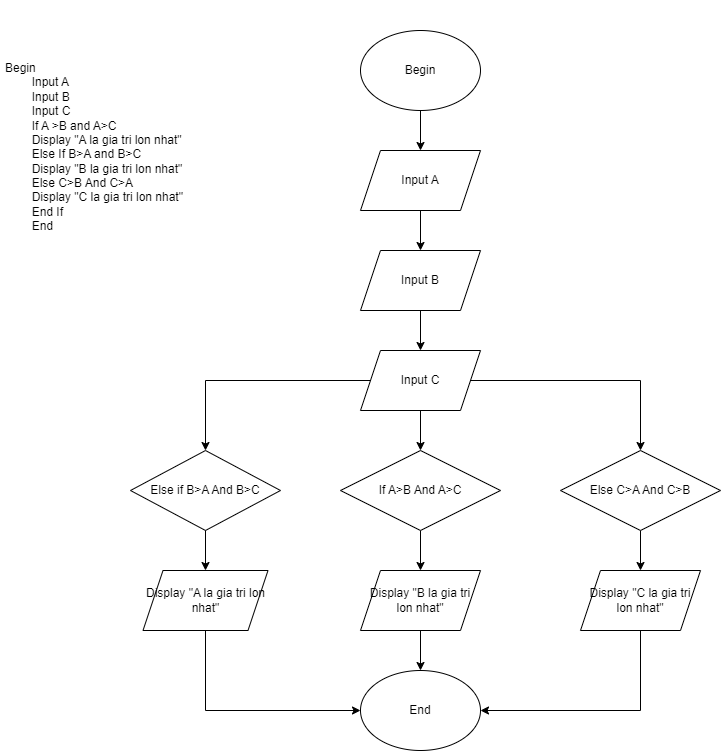

The diagram above was exported from draw.io. Its source (the exported page's mxGraphModel, read from the mxfile embedded in the PNG):
<mxGraphModel dx="1038" dy="579" grid="1" gridSize="10" guides="1" tooltips="1" connect="1" arrows="1" fold="1" page="1" pageScale="1" pageWidth="827" pageHeight="1169" math="0" shadow="0">
  <root>
    <mxCell id="0" />
    <mxCell id="1" parent="0" />
    <mxCell id="T5MshuOpv-D0OIpjP1nx-1" value="&lt;h1&gt;&lt;br&gt;&lt;/h1&gt;&lt;div&gt;Begin&lt;/div&gt;&lt;div&gt;&lt;span style=&quot;white-space: pre;&quot;&gt;&#09;&lt;/span&gt;Input A&lt;br&gt;&lt;/div&gt;&lt;div&gt;&lt;span style=&quot;white-space: pre;&quot;&gt;&#09;&lt;/span&gt;Input B&lt;br&gt;&lt;/div&gt;&lt;div&gt;&lt;span style=&quot;white-space: pre;&quot;&gt;&#09;&lt;/span&gt;Input C&lt;br&gt;&lt;/div&gt;&lt;div&gt;&lt;span style=&quot;white-space: pre;&quot;&gt;&#09;&lt;/span&gt;If A &amp;gt;B and A&amp;gt;C&lt;br&gt;&lt;/div&gt;&lt;div&gt;&lt;span style=&quot;white-space: pre;&quot;&gt;&#09;&lt;/span&gt;Display &quot;A la gia tri lon nhat&quot;&lt;br&gt;&lt;/div&gt;&lt;div&gt;&lt;span style=&quot;white-space: pre;&quot;&gt;&#09;&lt;/span&gt;Else If B&amp;gt;A and B&amp;gt;C&lt;/div&gt;&lt;div&gt;&lt;span style=&quot;white-space: pre;&quot;&gt;&#09;&lt;/span&gt;Display &quot;B la gia tri lon nhat&quot;&lt;br&gt;&lt;/div&gt;&lt;div&gt;&lt;span style=&quot;white-space: pre;&quot;&gt;&#09;&lt;/span&gt;Else C&amp;gt;B And C&amp;gt;A&lt;br&gt;&lt;/div&gt;&lt;div&gt;&lt;span style=&quot;white-space: pre;&quot;&gt;&#09;&lt;/span&gt;Display &quot;C la gia tri lon nhat&quot;&lt;br&gt;&lt;/div&gt;&lt;div&gt;&lt;span style=&quot;white-space: pre;&quot;&gt;&#09;&lt;/span&gt;End If&lt;br&gt;&lt;/div&gt;&lt;div&gt;&lt;span style=&quot;white-space: pre;&quot;&gt;&#09;&lt;/span&gt;End&lt;br&gt;&lt;/div&gt;&lt;div&gt;&lt;span style=&quot;white-space: pre;&quot;&gt;&#09;&lt;/span&gt;&lt;br&gt;&lt;/div&gt;" style="text;html=1;strokeColor=none;fillColor=none;spacing=5;spacingTop=-20;whiteSpace=wrap;overflow=hidden;rounded=0;" vertex="1" parent="1">
      <mxGeometry x="40" y="80" width="190" height="240" as="geometry" />
    </mxCell>
    <mxCell id="T5MshuOpv-D0OIpjP1nx-13" value="" style="edgeStyle=orthogonalEdgeStyle;rounded=0;orthogonalLoop=1;jettySize=auto;html=1;" edge="1" parent="1" source="T5MshuOpv-D0OIpjP1nx-2" target="T5MshuOpv-D0OIpjP1nx-3">
      <mxGeometry relative="1" as="geometry" />
    </mxCell>
    <mxCell id="T5MshuOpv-D0OIpjP1nx-2" value="Begin" style="ellipse;whiteSpace=wrap;html=1;" vertex="1" parent="1">
      <mxGeometry x="400" y="100" width="120" height="80" as="geometry" />
    </mxCell>
    <mxCell id="T5MshuOpv-D0OIpjP1nx-14" value="" style="edgeStyle=orthogonalEdgeStyle;rounded=0;orthogonalLoop=1;jettySize=auto;html=1;" edge="1" parent="1" source="T5MshuOpv-D0OIpjP1nx-3" target="T5MshuOpv-D0OIpjP1nx-4">
      <mxGeometry relative="1" as="geometry" />
    </mxCell>
    <mxCell id="T5MshuOpv-D0OIpjP1nx-3" value="Input A" style="shape=parallelogram;perimeter=parallelogramPerimeter;whiteSpace=wrap;html=1;fixedSize=1;" vertex="1" parent="1">
      <mxGeometry x="400" y="220" width="120" height="60" as="geometry" />
    </mxCell>
    <mxCell id="T5MshuOpv-D0OIpjP1nx-15" value="" style="edgeStyle=orthogonalEdgeStyle;rounded=0;orthogonalLoop=1;jettySize=auto;html=1;" edge="1" parent="1" source="T5MshuOpv-D0OIpjP1nx-4" target="T5MshuOpv-D0OIpjP1nx-5">
      <mxGeometry relative="1" as="geometry" />
    </mxCell>
    <mxCell id="T5MshuOpv-D0OIpjP1nx-4" value="Input B" style="shape=parallelogram;perimeter=parallelogramPerimeter;whiteSpace=wrap;html=1;fixedSize=1;" vertex="1" parent="1">
      <mxGeometry x="400" y="320" width="120" height="60" as="geometry" />
    </mxCell>
    <mxCell id="T5MshuOpv-D0OIpjP1nx-16" value="" style="edgeStyle=orthogonalEdgeStyle;rounded=0;orthogonalLoop=1;jettySize=auto;html=1;" edge="1" parent="1" source="T5MshuOpv-D0OIpjP1nx-5" target="T5MshuOpv-D0OIpjP1nx-6">
      <mxGeometry relative="1" as="geometry" />
    </mxCell>
    <mxCell id="T5MshuOpv-D0OIpjP1nx-18" value="" style="edgeStyle=orthogonalEdgeStyle;rounded=0;orthogonalLoop=1;jettySize=auto;html=1;entryX=0.5;entryY=0;entryDx=0;entryDy=0;" edge="1" parent="1" source="T5MshuOpv-D0OIpjP1nx-5" target="T5MshuOpv-D0OIpjP1nx-9">
      <mxGeometry relative="1" as="geometry">
        <mxPoint x="310" y="450" as="targetPoint" />
      </mxGeometry>
    </mxCell>
    <mxCell id="T5MshuOpv-D0OIpjP1nx-19" style="edgeStyle=orthogonalEdgeStyle;rounded=0;orthogonalLoop=1;jettySize=auto;html=1;entryX=0.5;entryY=0;entryDx=0;entryDy=0;" edge="1" parent="1" source="T5MshuOpv-D0OIpjP1nx-5" target="T5MshuOpv-D0OIpjP1nx-10">
      <mxGeometry relative="1" as="geometry" />
    </mxCell>
    <mxCell id="T5MshuOpv-D0OIpjP1nx-5" value="Input C" style="shape=parallelogram;perimeter=parallelogramPerimeter;whiteSpace=wrap;html=1;fixedSize=1;" vertex="1" parent="1">
      <mxGeometry x="400" y="420" width="120" height="60" as="geometry" />
    </mxCell>
    <mxCell id="T5MshuOpv-D0OIpjP1nx-25" value="" style="edgeStyle=orthogonalEdgeStyle;rounded=0;orthogonalLoop=1;jettySize=auto;html=1;" edge="1" parent="1" source="T5MshuOpv-D0OIpjP1nx-6" target="T5MshuOpv-D0OIpjP1nx-21">
      <mxGeometry relative="1" as="geometry" />
    </mxCell>
    <mxCell id="T5MshuOpv-D0OIpjP1nx-6" value="If A&amp;gt;B And A&amp;gt;C" style="rhombus;whiteSpace=wrap;html=1;" vertex="1" parent="1">
      <mxGeometry x="380" y="520" width="160" height="80" as="geometry" />
    </mxCell>
    <mxCell id="T5MshuOpv-D0OIpjP1nx-24" value="" style="edgeStyle=orthogonalEdgeStyle;rounded=0;orthogonalLoop=1;jettySize=auto;html=1;" edge="1" parent="1" source="T5MshuOpv-D0OIpjP1nx-9" target="T5MshuOpv-D0OIpjP1nx-20">
      <mxGeometry relative="1" as="geometry" />
    </mxCell>
    <mxCell id="T5MshuOpv-D0OIpjP1nx-9" value="Else if B&amp;gt;A And B&amp;gt;C" style="rhombus;whiteSpace=wrap;html=1;" vertex="1" parent="1">
      <mxGeometry x="170" y="520" width="150" height="80" as="geometry" />
    </mxCell>
    <mxCell id="T5MshuOpv-D0OIpjP1nx-26" value="" style="edgeStyle=orthogonalEdgeStyle;rounded=0;orthogonalLoop=1;jettySize=auto;html=1;" edge="1" parent="1" source="T5MshuOpv-D0OIpjP1nx-10" target="T5MshuOpv-D0OIpjP1nx-22">
      <mxGeometry relative="1" as="geometry" />
    </mxCell>
    <mxCell id="T5MshuOpv-D0OIpjP1nx-10" value="Else C&amp;gt;A And C&amp;gt;B" style="rhombus;whiteSpace=wrap;html=1;" vertex="1" parent="1">
      <mxGeometry x="600" y="520" width="160" height="80" as="geometry" />
    </mxCell>
    <mxCell id="T5MshuOpv-D0OIpjP1nx-30" value="" style="edgeStyle=orthogonalEdgeStyle;rounded=0;orthogonalLoop=1;jettySize=auto;html=1;entryX=0;entryY=0.5;entryDx=0;entryDy=0;" edge="1" parent="1" source="T5MshuOpv-D0OIpjP1nx-20" target="T5MshuOpv-D0OIpjP1nx-27">
      <mxGeometry relative="1" as="geometry">
        <mxPoint x="245" y="870" as="targetPoint" />
        <Array as="points">
          <mxPoint x="245" y="780" />
        </Array>
      </mxGeometry>
    </mxCell>
    <mxCell id="T5MshuOpv-D0OIpjP1nx-20" value="Display &quot;A la gia tri lon nhat&quot;" style="shape=parallelogram;perimeter=parallelogramPerimeter;whiteSpace=wrap;html=1;fixedSize=1;" vertex="1" parent="1">
      <mxGeometry x="182.5" y="640" width="125" height="60" as="geometry" />
    </mxCell>
    <mxCell id="T5MshuOpv-D0OIpjP1nx-28" value="" style="edgeStyle=orthogonalEdgeStyle;rounded=0;orthogonalLoop=1;jettySize=auto;html=1;" edge="1" parent="1" source="T5MshuOpv-D0OIpjP1nx-21" target="T5MshuOpv-D0OIpjP1nx-27">
      <mxGeometry relative="1" as="geometry" />
    </mxCell>
    <mxCell id="T5MshuOpv-D0OIpjP1nx-21" value="Display &quot;B la gia tri lon nhat&quot;" style="shape=parallelogram;perimeter=parallelogramPerimeter;whiteSpace=wrap;html=1;fixedSize=1;" vertex="1" parent="1">
      <mxGeometry x="400" y="640" width="120" height="60" as="geometry" />
    </mxCell>
    <mxCell id="T5MshuOpv-D0OIpjP1nx-32" value="" style="edgeStyle=orthogonalEdgeStyle;rounded=0;orthogonalLoop=1;jettySize=auto;html=1;entryX=1;entryY=0.5;entryDx=0;entryDy=0;" edge="1" parent="1" source="T5MshuOpv-D0OIpjP1nx-22" target="T5MshuOpv-D0OIpjP1nx-27">
      <mxGeometry relative="1" as="geometry">
        <mxPoint x="680" y="780" as="targetPoint" />
        <Array as="points">
          <mxPoint x="680" y="780" />
        </Array>
      </mxGeometry>
    </mxCell>
    <mxCell id="T5MshuOpv-D0OIpjP1nx-22" value="Display &quot;C la gia tri lon nhat&quot;" style="shape=parallelogram;perimeter=parallelogramPerimeter;whiteSpace=wrap;html=1;fixedSize=1;" vertex="1" parent="1">
      <mxGeometry x="620" y="640" width="120" height="60" as="geometry" />
    </mxCell>
    <mxCell id="T5MshuOpv-D0OIpjP1nx-27" value="End" style="ellipse;whiteSpace=wrap;html=1;" vertex="1" parent="1">
      <mxGeometry x="400" y="740" width="120" height="80" as="geometry" />
    </mxCell>
  </root>
</mxGraphModel>